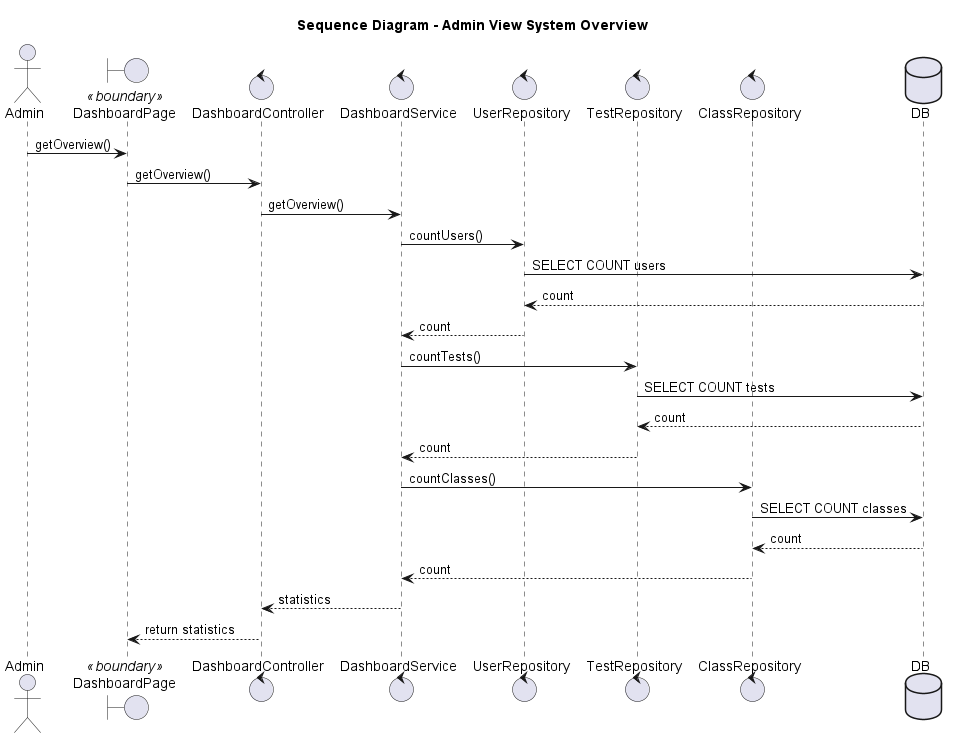

The diagram above was rendered by PlantUML. Its source (embedded in the PNG):
@startuml view_system_overview
title Sequence Diagram - Admin View System Overview

actor Admin
boundary "DashboardPage" as UI <<boundary>>
control DashboardController
control DashboardService
control UserRepository
control TestRepository
control ClassRepository
database DB

Admin -> UI: getOverview()
UI -> DashboardController: getOverview()
DashboardController -> DashboardService: getOverview()
DashboardService -> UserRepository: countUsers()
UserRepository -> DB: SELECT COUNT users
DB --> UserRepository: count
UserRepository --> DashboardService: count

DashboardService -> TestRepository: countTests()
TestRepository -> DB: SELECT COUNT tests
DB --> TestRepository: count
TestRepository --> DashboardService: count

DashboardService -> ClassRepository: countClasses()
ClassRepository -> DB: SELECT COUNT classes
DB --> ClassRepository: count
ClassRepository --> DashboardService: count

DashboardService --> DashboardController: statistics
DashboardController --> UI: return statistics

@enduml